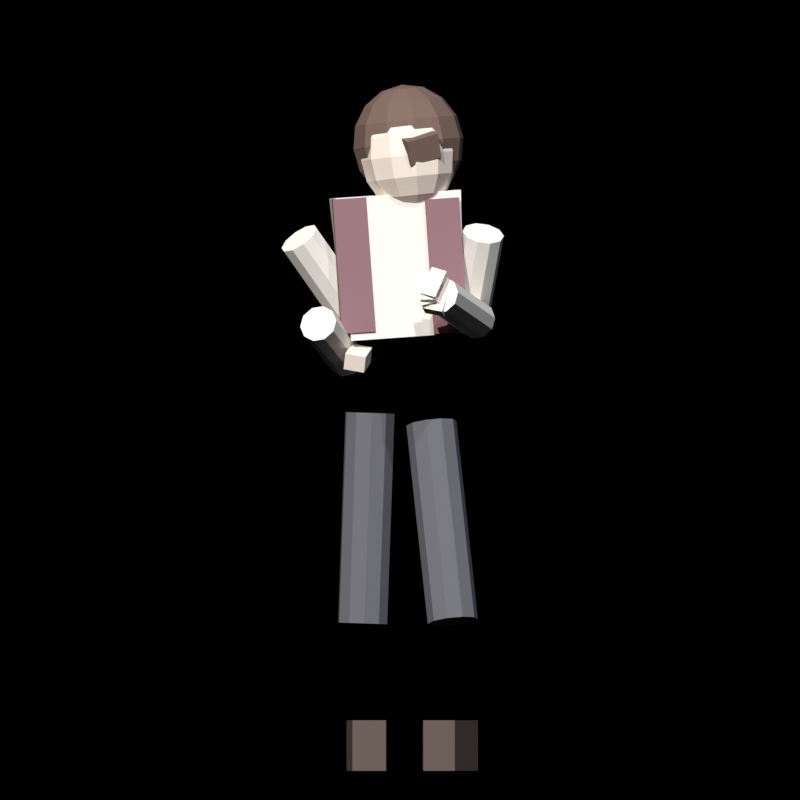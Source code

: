 # Source: the_gambler_c3_sleight.blend  (saved by Blender 5.1.30; exported with 4.5.12 LTS)
import bpy
from mathutils import Matrix  # noqa: F401  (used for matrix-valued properties, if any)

bpy.ops.wm.read_factory_settings(use_empty=True)
scene = bpy.context.scene
scene.name = 'Scene'

# ---- collections
col_collection = bpy.data.collections.new('Collection'); scene.collection.children.link(col_collection)

# ---- materials (node trees are filled in below, after node groups)
mat_g3_skin = bpy.data.materials.new('G3_Skin')
mat_g3_hair = bpy.data.materials.new('G3_Hair')
mat_g3_shirt = bpy.data.materials.new('G3_Shirt')
mat_g3_vest = bpy.data.materials.new('G3_Vest')
mat_g3_pants = bpy.data.materials.new('G3_Pants')
mat_g3_boots = bpy.data.materials.new('G3_Boots')
mat_g3_card = bpy.data.materials.new('G3_Card')

# ---- material node trees
mat_g3_skin.use_nodes = True; mat_g3_skin.node_tree.nodes.clear()
_N = mat_g3_skin.node_tree.nodes; _L = mat_g3_skin.node_tree.links
n0 = _N.new('ShaderNodeBsdfPrincipled'); n0.name = 'Principled BSDF'; n0.location = (-200, 100)
n0.inputs[0].default_value = (0.86, 0.76, 0.67, 1.0)
n0.inputs[2].default_value = 0.8
n0.inputs[13].default_value = 0.1
n1 = _N.new('ShaderNodeOutputMaterial'); n1.name = 'Material Output'; n1.location = (200, 100)
_L.new(n0.outputs[0], n1.inputs[0])
n1.is_active_output = True
mat_g3_hair.use_nodes = True; mat_g3_hair.node_tree.nodes.clear()
_N = mat_g3_hair.node_tree.nodes; _L = mat_g3_hair.node_tree.links
n0 = _N.new('ShaderNodeBsdfPrincipled'); n0.name = 'Principled BSDF'; n0.location = (-200, 100)
n0.inputs[0].default_value = (0.18, 0.12, 0.1, 1.0)
n0.inputs[2].default_value = 0.8
n0.inputs[13].default_value = 0.1
n1 = _N.new('ShaderNodeOutputMaterial'); n1.name = 'Material Output'; n1.location = (200, 100)
_L.new(n0.outputs[0], n1.inputs[0])
n1.is_active_output = True
mat_g3_shirt.use_nodes = True; mat_g3_shirt.node_tree.nodes.clear()
_N = mat_g3_shirt.node_tree.nodes; _L = mat_g3_shirt.node_tree.links
n0 = _N.new('ShaderNodeBsdfPrincipled'); n0.name = 'Principled BSDF'; n0.location = (-200, 100)
n0.inputs[0].default_value = (0.85, 0.82, 0.76, 1.0)
n0.inputs[2].default_value = 0.8
n0.inputs[13].default_value = 0.1
n1 = _N.new('ShaderNodeOutputMaterial'); n1.name = 'Material Output'; n1.location = (200, 100)
_L.new(n0.outputs[0], n1.inputs[0])
n1.is_active_output = True
mat_g3_vest.use_nodes = True; mat_g3_vest.node_tree.nodes.clear()
_N = mat_g3_vest.node_tree.nodes; _L = mat_g3_vest.node_tree.links
n0 = _N.new('ShaderNodeBsdfPrincipled'); n0.name = 'Principled BSDF'; n0.location = (-200, 100)
n0.inputs[0].default_value = (0.28, 0.16, 0.18, 1.0)
n0.inputs[2].default_value = 0.8
n0.inputs[13].default_value = 0.1
n1 = _N.new('ShaderNodeOutputMaterial'); n1.name = 'Material Output'; n1.location = (200, 100)
_L.new(n0.outputs[0], n1.inputs[0])
n1.is_active_output = True
mat_g3_pants.use_nodes = True; mat_g3_pants.node_tree.nodes.clear()
_N = mat_g3_pants.node_tree.nodes; _L = mat_g3_pants.node_tree.links
n0 = _N.new('ShaderNodeBsdfPrincipled'); n0.name = 'Principled BSDF'; n0.location = (-200, 100)
n0.inputs[0].default_value = (0.14, 0.14, 0.16, 1.0)
n0.inputs[2].default_value = 0.8
n0.inputs[13].default_value = 0.1
n1 = _N.new('ShaderNodeOutputMaterial'); n1.name = 'Material Output'; n1.location = (200, 100)
_L.new(n0.outputs[0], n1.inputs[0])
n1.is_active_output = True
mat_g3_boots.use_nodes = True; mat_g3_boots.node_tree.nodes.clear()
_N = mat_g3_boots.node_tree.nodes; _L = mat_g3_boots.node_tree.links
n0 = _N.new('ShaderNodeBsdfPrincipled'); n0.name = 'Principled BSDF'; n0.location = (-200, 100)
n0.inputs[0].default_value = (0.12, 0.09, 0.08, 1.0)
n0.inputs[2].default_value = 0.8
n0.inputs[13].default_value = 0.1
n1 = _N.new('ShaderNodeOutputMaterial'); n1.name = 'Material Output'; n1.location = (200, 100)
_L.new(n0.outputs[0], n1.inputs[0])
n1.is_active_output = True
mat_g3_card.use_nodes = True; mat_g3_card.node_tree.nodes.clear()
_N = mat_g3_card.node_tree.nodes; _L = mat_g3_card.node_tree.links
n0 = _N.new('ShaderNodeBsdfPrincipled'); n0.name = 'Principled BSDF'; n0.location = (-200, 100)
n0.inputs[0].default_value = (0.94, 0.92, 0.85, 1.0)
n0.inputs[2].default_value = 0.8
n0.inputs[13].default_value = 0.1
n1 = _N.new('ShaderNodeOutputMaterial'); n1.name = 'Material Output'; n1.location = (200, 100)
_L.new(n0.outputs[0], n1.inputs[0])
n1.is_active_output = True

# ---- world
world_world = bpy.data.worlds.new('World'); scene.world = world_world
world_world.use_nodes = True; world_world.node_tree.nodes.clear()
_N = world_world.node_tree.nodes; _L = world_world.node_tree.links
n0 = _N.new('ShaderNodeOutputWorld'); n0.name = 'World Output'; n0.location = (200, 100)
n1 = _N.new('ShaderNodeBackground'); n1.name = 'Background'; n1.location = (-200, 100)
n1.inputs[0].default_value = (0.0, 0.0, 0.0, 1.0)
n1.inputs[1].default_value = 0.0
_L.new(n1.outputs[0], n0.inputs[0])
n0.is_active_output = True
world_world.color = (0.05088, 0.05088, 0.05088)
world_world.sun_shadow_jitter_overblur = 0.0

# ---- cameras
cam_frontviewcamera = bpy.data.cameras.new('FrontViewCamera')
cam_frontviewcamera.type = 'ORTHO'
cam_frontviewcamera.clip_end = 50.0
cam_frontviewcamera.ortho_scale = 1.9

# ---- lights
light_keylight = bpy.data.lights.new('KeyLight', 'SUN')
light_keylight.color = (1.0, 0.96, 0.9)
light_keylight.energy = 2.8
light_filllight = bpy.data.lights.new('FillLight', 'SUN')
light_filllight.color = (0.85, 0.9, 1.0)
light_filllight.energy = 1.1
light_rimlight = bpy.data.lights.new('RimLight', 'SUN')
light_rimlight.color = (0.95, 0.95, 1.0)
light_rimlight.energy = 1.4

# ---- meshes
me_head = bpy.data.meshes.new('Head')
me_head.from_pydata([(0.0, 0.0, 0.12), (0.0, 0.08485, 0.08485), (0.0, 0.1109, 0.04592), (0.0, 0.12, 0.0), (0.0, 0.1109, -0.04592), (0.0, 0.0, -0.12), (0.02296, 0.03977, 0.1109), (0.04243, 0.07348, 0.08485), (0.05543, 0.09601, 0.04592), (0.06, 0.1039, 0.0), (0.05543, 0.09601, -0.04592), (0.04243, 0.07348, -0.08485), (0.02296, 0.03977, -0.1109), (0.03977, 0.02296, 0.1109), (0.07348, 0.04243, 0.08485), (0.09601, 0.05543, 0.04592), (0.1039, 0.06, 0.0), (0.09601, 0.05543, -0.04592), (0.07348, 0.04243, -0.08485), (0.03977, 0.02296, -0.1109), (0.04592, -1.863e-09, 0.1109), (0.08485, -3.725e-09, 0.08485), (0.1109, 0.0, 0.04592), (0.12, -3.725e-09, 0.0), (0.1109, 0.0, -0.04592), (0.08485, -3.725e-09, -0.08485), (0.04592, -1.863e-09, -0.1109), (0.03977, -0.02296, 0.1109), (0.07348, -0.04243, 0.08485), (0.09601, -0.05543, 0.04592), (0.1039, -0.06, 0.0), (0.09601, -0.05543, -0.04592), (0.07348, -0.04243, -0.08485), (0.03977, -0.02296, -0.1109), (0.02296, -0.03977, 0.1109), (0.04243, -0.07348, 0.08485), (0.05543, -0.09601, 0.04592), (0.06, -0.1039, 0.0), (0.05543, -0.09601, -0.04592), (0.04243, -0.07348, -0.08485), (0.02296, -0.03977, -0.1109), (0.0, -0.04592, 0.1109), (-3.725e-09, -0.08485, 0.08485), (0.0, -0.1109, 0.04592), (-7.451e-09, -0.12, 0.0), (0.0, -0.1109, -0.04592), (-3.725e-09, -0.08485, -0.08485), (0.0, -0.04592, -0.1109), (-0.02296, -0.03977, 0.1109), (-0.04243, -0.07348, 0.08485), (-0.05543, -0.09601, 0.04592), (-0.06, -0.1039, 0.0), (-0.05543, -0.09601, -0.04592), (-0.04243, -0.07348, -0.08485), (-0.02296, -0.03977, -0.1109), (-0.03977, -0.02296, 0.1109), (-0.07348, -0.04243, 0.08485), (-0.09601, -0.05543, 0.04592), (-0.1039, -0.06, 0.0), (-0.09601, -0.05543, -0.04592), (-0.07348, -0.04243, -0.08485), (-0.03977, -0.02296, -0.1109), (-0.04592, 0.0, 0.1109), (-0.08485, 3.725e-09, 0.08485), (-0.1109, 0.0, 0.04592), (-0.12, 1.863e-08, 0.0), (-0.1109, 0.0, -0.04592), (-0.08485, 3.725e-09, -0.08485), (-0.04592, 0.0, -0.1109), (-0.03977, 0.02296, 0.1109), (-0.07348, 0.04243, 0.08485), (-0.09601, 0.05543, 0.04592), (-0.1039, 0.06, 0.0), (-0.09601, 0.05543, -0.04592), (-0.07348, 0.04243, -0.08485), (-0.03977, 0.02296, -0.1109), (-0.02296, 0.03977, 0.1109), (-0.04243, 0.07348, 0.08485), (-0.05543, 0.09601, 0.04592), (-0.06, 0.1039, 0.0), (-0.05543, 0.09601, -0.04592), (-0.04243, 0.07348, -0.08485), (-0.02296, 0.03977, -0.1109), (0.0, 0.04592, 0.1109), (3.725e-09, 0.08485, -0.08485), (0.0, 0.04592, -0.1109)], [], [(83, 0, 6), (5, 85, 12), (84, 4, 10, 11), (3, 2, 8, 9), (1, 83, 6, 7), (85, 84, 11, 12), (4, 3, 9, 10), (2, 1, 7, 8), (9, 8, 15, 16), (7, 6, 13, 14), (12, 11, 18, 19), (10, 9, 16, 17), (8, 7, 14, 15), (6, 0, 13), (5, 12, 19), (11, 10, 17, 18), (19, 18, 25, 26), (17, 16, 23, 24), (15, 14, 21, 22), (13, 0, 20), (5, 19, 26), (18, 17, 24, 25), (16, 15, 22, 23), (14, 13, 20, 21), (22, 21, 28, 29), (20, 0, 27), (5, 26, 33), (25, 24, 31, 32), (23, 22, 29, 30), (21, 20, 27, 28), (26, 25, 32, 33), (24, 23, 30, 31), (5, 33, 40), (32, 31, 38, 39), (30, 29, 36, 37), (28, 27, 34, 35), (33, 32, 39, 40), (31, 30, 37, 38), (29, 28, 35, 36), (27, 0, 34), (35, 34, 41, 42), (40, 39, 46, 47), (38, 37, 44, 45), (36, 35, 42, 43), (34, 0, 41), (5, 40, 47), (39, 38, 45, 46), (37, 36, 43, 44), (47, 46, 53, 54), (45, 44, 51, 52), (43, 42, 49, 50), (41, 0, 48), (5, 47, 54), (46, 45, 52, 53), (44, 43, 50, 51), (42, 41, 48, 49), (48, 0, 55), (5, 54, 61), (53, 52, 59, 60), (51, 50, 57, 58), (49, 48, 55, 56), (54, 53, 60, 61), (52, 51, 58, 59), (50, 49, 56, 57), (60, 59, 66, 67), (58, 57, 64, 65), (56, 55, 62, 63), (61, 60, 67, 68), (59, 58, 65, 66), (57, 56, 63, 64), (55, 0, 62), (5, 61, 68), (68, 67, 74, 75), (66, 65, 72, 73), (64, 63, 70, 71), (62, 0, 69), (5, 68, 75), (67, 66, 73, 74), (65, 64, 71, 72), (63, 62, 69, 70), (73, 72, 79, 80), (71, 70, 77, 78), (69, 0, 76), (5, 75, 82), (74, 73, 80, 81), (72, 71, 78, 79), (70, 69, 76, 77), (75, 74, 81, 82), (5, 82, 85), (81, 80, 4, 84), (79, 78, 2, 3), (77, 76, 83, 1), (82, 81, 84, 85), (80, 79, 3, 4), (78, 77, 1, 2), (76, 0, 83)])
me_head.materials.append(mat_g3_skin)
me_head.update()
me_hair = bpy.data.meshes.new('Hair')
me_hair.from_pydata([(0.0, 0.0, 0.13), (0.0, 0.09192, 0.09192), (0.0, 0.04975, -0.1201), (0.0, 0.0, -0.13), (0.02487, 0.04308, 0.1201), (0.04596, 0.07961, 0.09192), (0.06005, 0.104, 0.04975), (0.065, 0.1126, 0.0), (0.06005, 0.104, -0.04975), (0.04596, 0.07961, -0.09192), (0.02487, 0.04308, -0.1201), (0.04308, 0.02487, 0.1201), (0.07961, 0.04596, 0.09192), (0.104, 0.06005, 0.04975), (0.1126, 0.065, 0.0), (0.104, 0.06005, -0.04975), (0.07961, 0.04596, -0.09192), (0.04308, 0.02487, -0.1201), (0.04975, -3.725e-09, 0.1201), (0.09192, -3.725e-09, 0.09192), (0.1201, -3.725e-09, 0.04975), (0.13, -3.725e-09, 0.0), (0.1201, -3.725e-09, -0.04975), (0.09192, -3.725e-09, -0.09192), (0.04975, -3.725e-09, -0.1201), (0.04308, -0.02487, 0.1201), (0.07961, -0.04596, 0.09192), (0.104, -0.06005, 0.04975), (0.1126, -0.065, 0.0), (0.104, -0.06005, -0.04975), (0.07961, -0.04596, -0.09192), (0.04308, -0.02487, -0.1201), (0.02487, -0.04308, 0.1201), (0.04596, -0.07961, 0.09192), (0.06005, -0.104, 0.04975), (0.065, -0.1126, 0.0), (0.06005, -0.104, -0.04975), (0.04596, -0.07961, -0.09192), (0.02487, -0.04308, -0.1201), (-5.588e-09, -0.04975, 0.1201), (-7.451e-09, -0.09192, 0.09192), (-1.118e-08, -0.1201, 0.04975), (-7.451e-09, -0.13, 0.0), (-1.118e-08, -0.1201, -0.04975), (-7.451e-09, -0.09192, -0.09192), (-5.588e-09, -0.04975, -0.1201), (-0.02487, -0.04308, 0.1201), (-0.04596, -0.07961, 0.09192), (-0.06005, -0.104, 0.04975), (-0.065, -0.1126, 0.0), (-0.06005, -0.104, -0.04975), (-0.04596, -0.07961, -0.09192), (-0.02487, -0.04308, -0.1201), (-0.04308, -0.02487, 0.1201), (-0.07961, -0.04596, 0.09192), (-0.104, -0.06005, 0.04975), (-0.1126, -0.065, 0.0), (-0.104, -0.06005, -0.04975), (-0.07961, -0.04596, -0.09192), (-0.04308, -0.02487, -0.1201), (-0.04975, 7.451e-09, 0.1201), (-0.09192, 1.863e-08, 0.09192), (-0.1201, 1.863e-08, 0.04975), (-0.13, 1.863e-08, 0.0), (-0.1201, 1.863e-08, -0.04975), (-0.09192, 1.863e-08, -0.09192), (-0.04975, 7.451e-09, -0.1201), (-0.04308, 0.02487, 0.1201), (-0.07961, 0.04596, 0.09192), (-0.104, 0.06005, 0.04975), (-0.1126, 0.065, 0.0), (-0.104, 0.06005, -0.04975), (-0.07961, 0.04596, -0.09192), (-0.04308, 0.02487, -0.1201), (-0.02487, 0.04308, 0.1201), (-0.04596, 0.07961, 0.09192), (-0.06005, 0.104, 0.04975), (-0.065, 0.1126, 0.0), (-0.06005, 0.104, -0.04975), (-0.04596, 0.07961, -0.09192), (-0.02487, 0.04308, -0.1201), (7.451e-09, 0.04975, 0.1201), (1.863e-08, 0.1201, 0.04975), (1.863e-08, 0.13, 0.0), (1.863e-08, 0.1201, -0.04975), (2.608e-08, 0.09192, -0.09192)], [], [(85, 84, 8, 9), (83, 82, 6, 7), (1, 81, 4, 5), (2, 85, 9, 10), (84, 83, 7, 8), (82, 1, 5, 6), (81, 0, 4), (3, 2, 10), (10, 9, 16, 17), (8, 7, 14, 15), (6, 5, 12, 13), (4, 0, 11), (3, 10, 17), (9, 8, 15, 16), (7, 6, 13, 14), (5, 4, 11, 12), (13, 12, 19, 20), (11, 0, 18), (3, 17, 24), (16, 15, 22, 23), (14, 13, 20, 21), (12, 11, 18, 19), (17, 16, 23, 24), (15, 14, 21, 22), (3, 24, 31), (23, 22, 29, 30), (21, 20, 27, 28), (19, 18, 25, 26), (24, 23, 30, 31), (22, 21, 28, 29), (20, 19, 26, 27), (18, 0, 25), (26, 25, 32, 33), (31, 30, 37, 38), (29, 28, 35, 36), (27, 26, 33, 34), (25, 0, 32), (3, 31, 38), (30, 29, 36, 37), (28, 27, 34, 35), (38, 37, 44, 45), (36, 35, 42, 43), (34, 33, 40, 41), (32, 0, 39), (3, 38, 45), (37, 36, 43, 44), (35, 34, 41, 42), (33, 32, 39, 40), (39, 0, 46), (3, 45, 52), (44, 43, 50, 51), (42, 41, 48, 49), (40, 39, 46, 47), (45, 44, 51, 52), (43, 42, 49, 50), (41, 40, 47, 48), (51, 50, 57, 58), (49, 48, 55, 56), (47, 46, 53, 54), (52, 51, 58, 59), (50, 49, 56, 57), (48, 47, 54, 55), (46, 0, 53), (3, 52, 59), (59, 58, 65, 66), (57, 56, 63, 64), (55, 54, 61, 62), (53, 0, 60), (3, 59, 66), (58, 57, 64, 65), (56, 55, 62, 63), (54, 53, 60, 61), (64, 63, 70, 71), (62, 61, 68, 69), (60, 0, 67), (3, 66, 73), (65, 64, 71, 72), (63, 62, 69, 70), (61, 60, 67, 68), (66, 65, 72, 73), (3, 73, 80), (72, 71, 78, 79), (70, 69, 76, 77), (68, 67, 74, 75), (73, 72, 79, 80), (71, 70, 77, 78), (69, 68, 75, 76), (67, 0, 74), (77, 76, 82, 83), (75, 74, 81, 1), (80, 79, 85, 2), (78, 77, 83, 84), (76, 75, 1, 82), (74, 0, 81), (3, 80, 2), (79, 78, 84, 85)])
me_hair.materials.append(mat_g3_hair)
me_hair.update()
me_fringe = bpy.data.meshes.new('Fringe')
me_fringe.from_pydata([(-0.5, -0.5, -0.5), (-0.5, -0.5, 0.5), (-0.5, 0.5, -0.5), (-0.5, 0.5, 0.5), (0.5, -0.5, -0.5), (0.5, -0.5, 0.5), (0.5, 0.5, -0.5), (0.5, 0.5, 0.5)], [], [(0, 1, 3, 2), (2, 3, 7, 6), (6, 7, 5, 4), (4, 5, 1, 0), (2, 6, 4, 0), (7, 3, 1, 5)])
me_fringe.materials.append(mat_g3_hair)
me_fringe.update()
me_torso = bpy.data.meshes.new('Torso')
me_torso.from_pydata([(-0.135, -0.08, -0.17), (0.135, -0.08, -0.17), (0.135, 0.08, -0.17), (-0.135, 0.08, -0.17), (-0.15, -0.085, 0.17), (0.15, -0.085, 0.17), (0.15, 0.085, 0.17), (-0.15, 0.085, 0.17)], [], [(0, 1, 2, 3), (7, 6, 5, 4), (0, 4, 5, 1), (1, 5, 6, 2), (2, 6, 7, 3), (3, 7, 4, 0)])
me_torso.materials.append(mat_g3_shirt)
me_torso.update()
me_vestl = bpy.data.meshes.new('VestL')
me_vestl.from_pydata([(-0.5, -0.5, -0.5), (-0.5, -0.5, 0.5), (-0.5, 0.5, -0.5), (-0.5, 0.5, 0.5), (0.5, -0.5, -0.5), (0.5, -0.5, 0.5), (0.5, 0.5, -0.5), (0.5, 0.5, 0.5)], [], [(0, 1, 3, 2), (2, 3, 7, 6), (6, 7, 5, 4), (4, 5, 1, 0), (2, 6, 4, 0), (7, 3, 1, 5)])
me_vestl.materials.append(mat_g3_vest)
me_vestl.update()
me_vestr = bpy.data.meshes.new('VestR')
me_vestr.from_pydata([(-0.5, -0.5, -0.5), (-0.5, -0.5, 0.5), (-0.5, 0.5, -0.5), (-0.5, 0.5, 0.5), (0.5, -0.5, -0.5), (0.5, -0.5, 0.5), (0.5, 0.5, -0.5), (0.5, 0.5, 0.5)], [], [(0, 1, 3, 2), (2, 3, 7, 6), (6, 7, 5, 4), (4, 5, 1, 0), (2, 6, 4, 0), (7, 3, 1, 5)])
me_vestr.materials.append(mat_g3_vest)
me_vestr.update()
me_legl = bpy.data.meshes.new('LegL')
me_legl.from_pydata([(0.0, 0.06, -0.25), (0.0, 0.06, 0.25), (0.03527, 0.04854, -0.25), (0.03527, 0.04854, 0.25), (0.05706, 0.01854, -0.25), (0.05706, 0.01854, 0.25), (0.05706, -0.01854, -0.25), (0.05706, -0.01854, 0.25), (0.03527, -0.04854, -0.25), (0.03527, -0.04854, 0.25), (0.0, -0.06, -0.25), (0.0, -0.06, 0.25), (-0.03527, -0.04854, -0.25), (-0.03527, -0.04854, 0.25), (-0.05706, -0.01854, -0.25), (-0.05706, -0.01854, 0.25), (-0.05706, 0.01854, -0.25), (-0.05706, 0.01854, 0.25), (-0.03527, 0.04854, -0.25), (-0.03527, 0.04854, 0.25)], [], [(0, 1, 3, 2), (2, 3, 5, 4), (4, 5, 7, 6), (6, 7, 9, 8), (8, 9, 11, 10), (10, 11, 13, 12), (12, 13, 15, 14), (14, 15, 17, 16), (3, 1, 19, 17, 15, 13, 11, 9, 7, 5), (16, 17, 19, 18), (18, 19, 1, 0), (0, 2, 4, 6, 8, 10, 12, 14, 16, 18)])
me_legl.materials.append(mat_g3_pants)
me_legl.update()
me_legr = bpy.data.meshes.new('LegR')
me_legr.from_pydata([(0.0, 0.06, -0.24), (0.0, 0.06, 0.24), (0.03527, 0.04854, -0.24), (0.03527, 0.04854, 0.24), (0.05706, 0.01854, -0.24), (0.05706, 0.01854, 0.24), (0.05706, -0.01854, -0.24), (0.05706, -0.01854, 0.24), (0.03527, -0.04854, -0.24), (0.03527, -0.04854, 0.24), (0.0, -0.06, -0.24), (0.0, -0.06, 0.24), (-0.03527, -0.04854, -0.24), (-0.03527, -0.04854, 0.24), (-0.05706, -0.01854, -0.24), (-0.05706, -0.01854, 0.24), (-0.05706, 0.01854, -0.24), (-0.05706, 0.01854, 0.24), (-0.03527, 0.04854, -0.24), (-0.03527, 0.04854, 0.24)], [], [(0, 1, 3, 2), (2, 3, 5, 4), (4, 5, 7, 6), (6, 7, 9, 8), (8, 9, 11, 10), (10, 11, 13, 12), (12, 13, 15, 14), (14, 15, 17, 16), (3, 1, 19, 17, 15, 13, 11, 9, 7, 5), (16, 17, 19, 18), (18, 19, 1, 0), (0, 2, 4, 6, 8, 10, 12, 14, 16, 18)])
me_legr.materials.append(mat_g3_pants)
me_legr.update()
me_bootl = bpy.data.meshes.new('BootL')
me_bootl.from_pydata([(-0.5, -0.5, -0.5), (-0.5, -0.5, 0.5), (-0.5, 0.5, -0.5), (-0.5, 0.5, 0.5), (0.5, -0.5, -0.5), (0.5, -0.5, 0.5), (0.5, 0.5, -0.5), (0.5, 0.5, 0.5)], [], [(0, 1, 3, 2), (2, 3, 7, 6), (6, 7, 5, 4), (4, 5, 1, 0), (2, 6, 4, 0), (7, 3, 1, 5)])
me_bootl.materials.append(mat_g3_boots)
me_bootl.update()
me_bootr = bpy.data.meshes.new('BootR')
me_bootr.from_pydata([(-0.5, -0.5, -0.5), (-0.5, -0.5, 0.5), (-0.5, 0.5, -0.5), (-0.5, 0.5, 0.5), (0.5, -0.5, -0.5), (0.5, -0.5, 0.5), (0.5, 0.5, -0.5), (0.5, 0.5, 0.5)], [], [(0, 1, 3, 2), (2, 3, 7, 6), (6, 7, 5, 4), (4, 5, 1, 0), (2, 6, 4, 0), (7, 3, 1, 5)])
me_bootr.materials.append(mat_g3_boots)
me_bootr.update()
me_uparml = bpy.data.meshes.new('UpArmL')
me_uparml.from_pydata([(0.0, 0.05, -0.11), (0.0, 0.05, 0.11), (0.02939, 0.04045, -0.11), (0.02939, 0.04045, 0.11), (0.04755, 0.01545, -0.11), (0.04755, 0.01545, 0.11), (0.04755, -0.01545, -0.11), (0.04755, -0.01545, 0.11), (0.02939, -0.04045, -0.11), (0.02939, -0.04045, 0.11), (0.0, -0.05, -0.11), (0.0, -0.05, 0.11), (-0.02939, -0.04045, -0.11), (-0.02939, -0.04045, 0.11), (-0.04755, -0.01545, -0.11), (-0.04755, -0.01545, 0.11), (-0.04755, 0.01545, -0.11), (-0.04755, 0.01545, 0.11), (-0.02939, 0.04045, -0.11), (-0.02939, 0.04045, 0.11)], [], [(0, 1, 3, 2), (2, 3, 5, 4), (4, 5, 7, 6), (6, 7, 9, 8), (8, 9, 11, 10), (10, 11, 13, 12), (12, 13, 15, 14), (14, 15, 17, 16), (3, 1, 19, 17, 15, 13, 11, 9, 7, 5), (16, 17, 19, 18), (18, 19, 1, 0), (0, 2, 4, 6, 8, 10, 12, 14, 16, 18)])
me_uparml.materials.append(mat_g3_shirt)
me_uparml.update()
me_forearml = bpy.data.meshes.new('ForeArmL')
me_forearml.from_pydata([(0.0, 0.045, -0.11), (0.0, 0.045, 0.11), (0.02645, 0.03641, -0.11), (0.02645, 0.03641, 0.11), (0.0428, 0.01391, -0.11), (0.0428, 0.01391, 0.11), (0.0428, -0.01391, -0.11), (0.0428, -0.01391, 0.11), (0.02645, -0.03641, -0.11), (0.02645, -0.03641, 0.11), (0.0, -0.045, -0.11), (0.0, -0.045, 0.11), (-0.02645, -0.03641, -0.11), (-0.02645, -0.03641, 0.11), (-0.0428, -0.01391, -0.11), (-0.0428, -0.01391, 0.11), (-0.0428, 0.01391, -0.11), (-0.0428, 0.01391, 0.11), (-0.02645, 0.03641, -0.11), (-0.02645, 0.03641, 0.11)], [], [(0, 1, 3, 2), (2, 3, 5, 4), (4, 5, 7, 6), (6, 7, 9, 8), (8, 9, 11, 10), (10, 11, 13, 12), (12, 13, 15, 14), (14, 15, 17, 16), (3, 1, 19, 17, 15, 13, 11, 9, 7, 5), (16, 17, 19, 18), (18, 19, 1, 0), (0, 2, 4, 6, 8, 10, 12, 14, 16, 18)])
me_forearml.materials.append(mat_g3_shirt)
me_forearml.update()
me_handl = bpy.data.meshes.new('HandL')
me_handl.from_pydata([(-0.5, -0.5, -0.5), (-0.5, -0.5, 0.5), (-0.5, 0.5, -0.5), (-0.5, 0.5, 0.5), (0.5, -0.5, -0.5), (0.5, -0.5, 0.5), (0.5, 0.5, -0.5), (0.5, 0.5, 0.5)], [], [(0, 1, 3, 2), (2, 3, 7, 6), (6, 7, 5, 4), (4, 5, 1, 0), (2, 6, 4, 0), (7, 3, 1, 5)])
me_handl.materials.append(mat_g3_skin)
me_handl.update()
me_uparmr = bpy.data.meshes.new('UpArmR')
me_uparmr.from_pydata([(0.0, 0.05, -0.11), (0.0, 0.05, 0.11), (0.02939, 0.04045, -0.11), (0.02939, 0.04045, 0.11), (0.04755, 0.01545, -0.11), (0.04755, 0.01545, 0.11), (0.04755, -0.01545, -0.11), (0.04755, -0.01545, 0.11), (0.02939, -0.04045, -0.11), (0.02939, -0.04045, 0.11), (0.0, -0.05, -0.11), (0.0, -0.05, 0.11), (-0.02939, -0.04045, -0.11), (-0.02939, -0.04045, 0.11), (-0.04755, -0.01545, -0.11), (-0.04755, -0.01545, 0.11), (-0.04755, 0.01545, -0.11), (-0.04755, 0.01545, 0.11), (-0.02939, 0.04045, -0.11), (-0.02939, 0.04045, 0.11)], [], [(0, 1, 3, 2), (2, 3, 5, 4), (4, 5, 7, 6), (6, 7, 9, 8), (8, 9, 11, 10), (10, 11, 13, 12), (12, 13, 15, 14), (14, 15, 17, 16), (3, 1, 19, 17, 15, 13, 11, 9, 7, 5), (16, 17, 19, 18), (18, 19, 1, 0), (0, 2, 4, 6, 8, 10, 12, 14, 16, 18)])
me_uparmr.materials.append(mat_g3_shirt)
me_uparmr.update()
me_forearmr = bpy.data.meshes.new('ForeArmR')
me_forearmr.from_pydata([(0.0, 0.045, -0.12), (0.0, 0.045, 0.12), (0.02645, 0.03641, -0.12), (0.02645, 0.03641, 0.12), (0.0428, 0.01391, -0.12), (0.0428, 0.01391, 0.12), (0.0428, -0.01391, -0.12), (0.0428, -0.01391, 0.12), (0.02645, -0.03641, -0.12), (0.02645, -0.03641, 0.12), (0.0, -0.045, -0.12), (0.0, -0.045, 0.12), (-0.02645, -0.03641, -0.12), (-0.02645, -0.03641, 0.12), (-0.0428, -0.01391, -0.12), (-0.0428, -0.01391, 0.12), (-0.0428, 0.01391, -0.12), (-0.0428, 0.01391, 0.12), (-0.02645, 0.03641, -0.12), (-0.02645, 0.03641, 0.12)], [], [(0, 1, 3, 2), (2, 3, 5, 4), (4, 5, 7, 6), (6, 7, 9, 8), (8, 9, 11, 10), (10, 11, 13, 12), (12, 13, 15, 14), (14, 15, 17, 16), (3, 1, 19, 17, 15, 13, 11, 9, 7, 5), (16, 17, 19, 18), (18, 19, 1, 0), (0, 2, 4, 6, 8, 10, 12, 14, 16, 18)])
me_forearmr.materials.append(mat_g3_shirt)
me_forearmr.update()
me_handr = bpy.data.meshes.new('HandR')
me_handr.from_pydata([(-0.5, -0.5, -0.5), (-0.5, -0.5, 0.5), (-0.5, 0.5, -0.5), (-0.5, 0.5, 0.5), (0.5, -0.5, -0.5), (0.5, -0.5, 0.5), (0.5, 0.5, -0.5), (0.5, 0.5, 0.5)], [], [(0, 1, 3, 2), (2, 3, 7, 6), (6, 7, 5, 4), (4, 5, 1, 0), (2, 6, 4, 0), (7, 3, 1, 5)])
me_handr.materials.append(mat_g3_skin)
me_handr.update()
me_card1 = bpy.data.meshes.new('Card1')
me_card1.from_pydata([(-0.5, -0.5, -0.5), (-0.5, -0.5, 0.5), (-0.5, 0.5, -0.5), (-0.5, 0.5, 0.5), (0.5, -0.5, -0.5), (0.5, -0.5, 0.5), (0.5, 0.5, -0.5), (0.5, 0.5, 0.5)], [], [(0, 1, 3, 2), (2, 3, 7, 6), (6, 7, 5, 4), (4, 5, 1, 0), (2, 6, 4, 0), (7, 3, 1, 5)])
me_card1.materials.append(mat_g3_card)
me_card1.update()
me_card2 = bpy.data.meshes.new('Card2')
me_card2.from_pydata([(-0.5, -0.5, -0.5), (-0.5, -0.5, 0.5), (-0.5, 0.5, -0.5), (-0.5, 0.5, 0.5), (0.5, -0.5, -0.5), (0.5, -0.5, 0.5), (0.5, 0.5, -0.5), (0.5, 0.5, 0.5)], [], [(0, 1, 3, 2), (2, 3, 7, 6), (6, 7, 5, 4), (4, 5, 1, 0), (2, 6, 4, 0), (7, 3, 1, 5)])
me_card2.materials.append(mat_g3_card)
me_card2.update()
me_card3 = bpy.data.meshes.new('Card3')
me_card3.from_pydata([(-0.5, -0.5, -0.5), (-0.5, -0.5, 0.5), (-0.5, 0.5, -0.5), (-0.5, 0.5, 0.5), (0.5, -0.5, -0.5), (0.5, -0.5, 0.5), (0.5, 0.5, -0.5), (0.5, 0.5, 0.5)], [], [(0, 1, 3, 2), (2, 3, 7, 6), (6, 7, 5, 4), (4, 5, 1, 0), (2, 6, 4, 0), (7, 3, 1, 5)])
me_card3.materials.append(mat_g3_card)
me_card3.update()

# ---- objects
ob_camera_front = bpy.data.objects.new('Camera_Front', cam_frontviewcamera)
ob_keylight = bpy.data.objects.new('KeyLight', light_keylight)
ob_filllight = bpy.data.objects.new('FillLight', light_filllight)
ob_rimlight = bpy.data.objects.new('RimLight', light_rimlight)
ob_head = bpy.data.objects.new('Head', me_head)
ob_hair = bpy.data.objects.new('Hair', me_hair)
ob_fringe = bpy.data.objects.new('Fringe', me_fringe)
ob_torso = bpy.data.objects.new('Torso', me_torso)
ob_vestl = bpy.data.objects.new('VestL', me_vestl)
ob_vestr = bpy.data.objects.new('VestR', me_vestr)
ob_legl = bpy.data.objects.new('LegL', me_legl)
ob_legr = bpy.data.objects.new('LegR', me_legr)
ob_bootl = bpy.data.objects.new('BootL', me_bootl)
ob_bootr = bpy.data.objects.new('BootR', me_bootr)
ob_uparml = bpy.data.objects.new('UpArmL', me_uparml)
ob_forearml = bpy.data.objects.new('ForeArmL', me_forearml)
ob_handl = bpy.data.objects.new('HandL', me_handl)
ob_uparmr = bpy.data.objects.new('UpArmR', me_uparmr)
ob_forearmr = bpy.data.objects.new('ForeArmR', me_forearmr)
ob_handr = bpy.data.objects.new('HandR', me_handr)
ob_card1 = bpy.data.objects.new('Card1', me_card1)
ob_card2 = bpy.data.objects.new('Card2', me_card2)
ob_card3 = bpy.data.objects.new('Card3', me_card3)

# ---- transforms, parenting, visibility, modifiers, constraints
ob_camera_front.location = (0.0, -3.5, 0.88)
ob_camera_front.rotation_euler = (1.571, 0.0, 0.0)
ob_keylight.location = (0.0, 0.0, 0.0)
ob_keylight.rotation_euler = (0.9599, 0.2618, -0.5236)
ob_filllight.location = (0.0, 0.0, 0.0)
ob_filllight.rotation_euler = (0.6109, -0.3491, 0.7854)
ob_rimlight.location = (0.0, 0.0, 0.0)
ob_rimlight.rotation_euler = (-1.047, 0.0, 3.142)
ob_head.location = (0.02, -0.02, 1.46)
ob_head.rotation_euler = (-0.03491, -0.1047, 0.1396)
ob_head.scale = (0.95, 1.02, 1.12)
ob_hair.location = (0.02, 0.01, 1.49)
ob_hair.rotation_euler = (-0.03491, -0.1047, 0.1396)
ob_hair.scale = (1.02, 1.08, 1.08)
ob_fringe.location = (0.05, -0.12, 1.48)
ob_fringe.rotation_euler = (0.2618, -0.2618, 0.3491)
ob_fringe.scale = (0.08, 0.04, 0.06)
ob_torso.location = (0.0, 0.0, 1.2)
ob_torso.rotation_euler = (0.0, -0.06981, 0.08727)
ob_vestl.location = (-0.11, -0.08, 1.2)
ob_vestl.rotation_euler = (0.0, -0.06981, 0.08727)
ob_vestl.scale = (0.08, 0.03, 0.32)
ob_vestr.location = (0.11, -0.08, 1.2)
ob_vestr.rotation_euler = (0.0, -0.06981, 0.08727)
ob_vestr.scale = (0.08, 0.03, 0.32)
ob_legl.location = (-0.08, 0.02, 0.6)
ob_legl.rotation_euler = (0.0, 0.03491, 0.06981)
ob_legr.location = (0.1, -0.02, 0.59)
ob_legr.rotation_euler = (-0.1396, -0.1396, -0.2094)
ob_bootl.location = (-0.08, 0.01, 0.06)
ob_bootl.rotation_euler = (0.0, 0.0, 0.08727)
ob_bootl.scale = (0.08, 0.16, 0.12)
ob_bootr.location = (0.12, -0.05, 0.06)
ob_bootr.rotation_euler = (0.0, 0.0, -0.3491)
ob_bootr.scale = (0.08, 0.16, 0.12)
ob_uparml.location = (-0.18, 0.0, 1.18)
ob_uparml.rotation_euler = (0.3491, -0.6109, 0.0)
ob_forearml.location = (-0.16, -0.06, 1.02)
ob_forearml.rotation_euler = (1.047, 0.6981, -0.6981)
ob_handl.location = (-0.1, -0.08, 0.98)
ob_handl.rotation_euler = (0.3491, 0.1745, -0.1745)
ob_handl.scale = (0.05, 0.07, 0.04)
ob_uparmr.location = (0.18, -0.02, 1.18)
ob_uparmr.rotation_euler = (0.4363, 0.2618, -0.1745)
ob_forearmr.location = (0.14, -0.16, 1.1)
ob_forearmr.rotation_euler = (1.309, 0.1745, -0.4363)
ob_handr.location = (0.09, -0.26, 1.12)
ob_handr.rotation_euler = (1.134, 0.1745, -0.3491)
ob_handr.scale = (0.05, 0.07, 0.03)
ob_card1.location = (0.07, -0.28, 1.15)
ob_card1.rotation_euler = (1.134, 0.0, -0.1745)
ob_card1.scale = (0.04, 0.07, 0.005)
ob_card2.location = (0.08, -0.29, 1.16)
ob_card2.rotation_euler = (1.134, 0.2618, -0.4363)
ob_card2.scale = (0.04, 0.07, 0.005)
ob_card3.location = (0.06, -0.27, 1.14)
ob_card3.rotation_euler = (1.134, -0.2618, 0.08727)
ob_card3.scale = (0.04, 0.07, 0.005)

# ---- collection membership
scene.collection.objects.link(ob_camera_front)
scene.collection.objects.link(ob_keylight)
scene.collection.objects.link(ob_filllight)
scene.collection.objects.link(ob_rimlight)
scene.collection.objects.link(ob_head)
scene.collection.objects.link(ob_hair)
scene.collection.objects.link(ob_fringe)
scene.collection.objects.link(ob_torso)
scene.collection.objects.link(ob_vestl)
scene.collection.objects.link(ob_vestr)
scene.collection.objects.link(ob_legl)
scene.collection.objects.link(ob_legr)
scene.collection.objects.link(ob_bootl)
scene.collection.objects.link(ob_bootr)
scene.collection.objects.link(ob_uparml)
scene.collection.objects.link(ob_forearml)
scene.collection.objects.link(ob_handl)
scene.collection.objects.link(ob_uparmr)
scene.collection.objects.link(ob_forearmr)
scene.collection.objects.link(ob_handr)
scene.collection.objects.link(ob_card1)
scene.collection.objects.link(ob_card2)
scene.collection.objects.link(ob_card3)

# ---- scene / render settings (as saved in the file)
scene.camera = ob_camera_front
scene.frame_start = 1; scene.frame_end = 250; scene.frame_set(1)
scene.render.engine = 'BLENDER_EEVEE_NEXT'
scene.render.resolution_x = 256
scene.render.resolution_y = 256
scene.render.filter_size = 0.5
scene.render.film_transparent = True
scene.render.bake_bias = 0.0
scene.render.bake_samples = 0
scene.cycles.sampling_pattern = 'TABULATED_SOBOL'
scene.eevee.use_volume_custom_range = False
scene.view_settings.view_transform = 'Standard'
bpy.context.view_layer.update()
